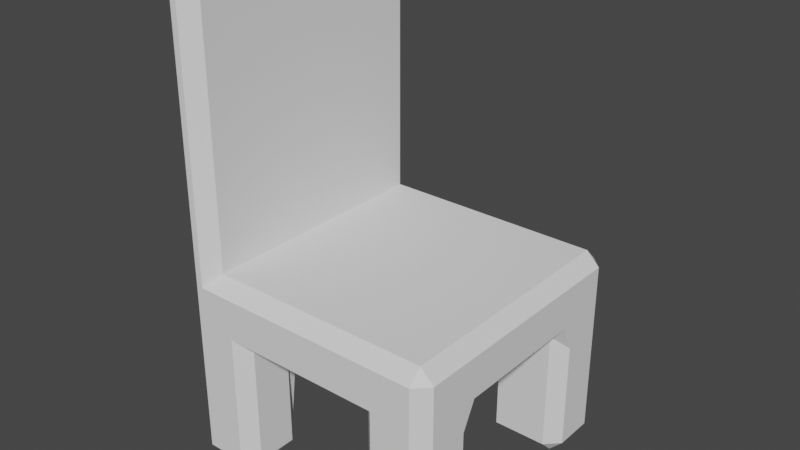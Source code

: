 # Source: Chair01.blend  (saved by Blender 3.5.10; exported with 4.5.12 LTS)
import bpy
from mathutils import Matrix  # noqa: F401  (used for matrix-valued properties, if any)

bpy.ops.wm.read_factory_settings(use_empty=True)
scene = bpy.context.scene
scene.name = 'Scene'

# ---- collections
col_collection = bpy.data.collections.new('Collection'); scene.collection.children.link(col_collection)

# ---- world
world_world = bpy.data.worlds.new('World'); scene.world = world_world
world_world.use_nodes = True; world_world.node_tree.nodes.clear()
_N = world_world.node_tree.nodes; _L = world_world.node_tree.links
n0 = _N.new('ShaderNodeOutputWorld'); n0.name = 'World Output'; n0.location = (300, 300)
n1 = _N.new('ShaderNodeBackground'); n1.name = 'Background'; n1.location = (10, 300)
n1.inputs[0].default_value = (0.05088, 0.05088, 0.05088, 1.0)
_L.new(n1.outputs[0], n0.inputs[0])
n0.is_active_output = True
world_world.color = (0.05088, 0.05088, 0.05088)
world_world.use_sun_shadow = False
world_world.sun_shadow_jitter_overblur = 0.0

# ---- meshes
me_cube_005 = bpy.data.meshes.new('Cube.005')
me_cube_005.from_pydata([(1.001, 0.0, 1.0), (0.001494, 0.0, 1.5), (1.501, 0.0, 1.0), (0.5015, 0.0, 1.0), (1.001, -0.5, 1.0), (1.001, 0.5, 1.0), (2.001, 0.0, 1.25), (1.001, 1.0, 1.25), (0.001494, 0.5, 1.5), (0.001494, -0.5, 1.5), (0.001494, 0.0, 1.25), (0.001494, -0.5, 1.25), (0.001494, 0.5, 1.25), (0.5015, 1.0, 1.25), (1.501, 1.0, 1.25), (2.001, 0.5, 1.25), (2.001, -0.5, 1.25), (1.501, 0.5, 1.0), (1.501, -0.5, 1.0), (0.5015, 0.5, 1.0), (1.25, -1.0, 1.4), (0.001494, 0.75, 1.5), (0.001494, -0.25, 1.5), (1.25, 1.0, 1.401), (0.001494, 0.25, 1.5), (0.001494, -0.75, 1.5), (1.751, 0.75, 1.5), (1.501, 0.75, 1.5), (1.251, 0.75, 1.5), (1.001, 0.75, 1.5), (0.7515, 0.75, 1.5), (0.5015, 0.75, 1.5), (0.2515, 0.75, 1.5), (1.751, 0.5, 1.5), (1.501, 0.5, 1.5), (1.251, 0.5, 1.5), (1.001, 0.5, 1.5), (0.7515, 0.5, 1.5), (0.5015, 0.5, 1.5), (0.2515, 0.5, 1.5), (1.751, 0.25, 1.5), (1.501, 0.25, 1.5), (1.251, 0.25, 1.5), (1.001, 0.25, 1.5), (0.7515, 0.25, 1.5), (0.5015, 0.25, 1.5), (0.2515, 0.25, 1.5), (1.751, 0.0, 1.5), (1.501, 0.0, 1.5), (1.251, 0.0, 1.5), (1.001, 0.0, 1.5), (0.7515, 0.0, 1.5), (0.5015, 0.0, 1.5), (0.2515, 0.0, 1.5), (1.751, -0.25, 1.5), (1.501, -0.25, 1.5), (1.251, -0.25, 1.5), (1.001, -0.25, 1.5), (0.7515, -0.25, 1.5), (0.5015, -0.25, 1.5), (0.2515, -0.25, 1.5), (1.751, -0.5, 1.5), (1.501, -0.5, 1.5), (1.251, -0.5, 1.5), (1.001, -0.5, 1.5), (0.7515, -0.5, 1.5), (0.5015, -0.5, 1.5), (0.2515, -0.5, 1.5), (1.751, -0.75, 1.5), (1.501, -0.75, 1.5), (1.251, -0.75, 1.5), (1.001, -0.75, 1.5), (0.7515, -0.75, 1.5), (0.5015, -0.75, 1.5), (0.2515, -0.75, 1.5), (0.1265, -1.0, 1.5), (0.001494, 0.875, 1.5), (0.001494, -0.125, 1.5), (0.001494, 0.375, 1.5), (0.001494, -0.625, 1.5), (0.001494, 0.625, 1.5), (0.001494, -0.375, 1.5), (0.1265, 1.0, 1.5), (0.001494, 0.125, 1.5), (0.001494, -0.875, 1.5), (0.1265, 0.75, 3.5), (0.1265, -0.75, 3.5), (0.1265, -0.25, 3.5), (0.001494, 0.0, 2.5), (0.001494, 0.75, 2.5), (0.1265, -0.5, 3.5), (0.001494, 0.5, 2.5), (0.2515, -0.875, 1.5), (0.2515, 0.875, 1.5), (0.2515, -0.5, 2.5), (0.2515, 0.625, 1.5), (0.2515, -0.25, 2.5), (0.2515, 0.375, 1.5), (0.2515, 0.0, 2.5), (0.2515, 0.125, 1.5), (0.2515, 0.25, 2.5), (0.2515, -0.125, 1.5), (0.2515, 0.5, 2.5), (0.2515, -0.375, 1.5), (0.2515, 0.75, 2.5), (0.2515, -0.625, 1.5), (0.1265, 0.0, 3.5), (0.1265, 0.25, 3.5), (0.1265, 0.5, 3.5), (0.001494, 0.25, 2.5), (0.2515, -0.75, 2.5), (0.001494, -0.75, 2.5), (0.001494, -0.5, 2.5), (0.001494, -0.25, 2.5), (0.2515, -0.875, 2.5), (0.001494, -0.125, 2.5), (0.001494, -0.375, 2.5), (0.1265, -1.0, 2.5), (0.1265, -0.875, 3.5), (0.001494, -0.625, 2.5), (0.001494, 0.625, 2.5), (0.001494, 0.375, 2.5), (0.2515, 0.875, 2.5), (0.2515, 0.625, 2.5), (0.2515, 0.375, 2.5), (0.2515, 0.125, 2.5), (0.2515, -0.125, 2.5), (0.2515, -0.375, 2.5), (0.2515, -0.625, 2.5), (0.1265, -0.375, 3.5), (0.1265, -0.625, 3.5), (0.1265, 0.375, 3.5), (0.1265, -0.125, 3.5), (0.001494, 0.875, 2.5), (0.1265, 0.625, 3.5), (0.1265, 0.125, 3.5), (0.001494, -0.875, 2.5), (0.1265, 0.875, 3.5), (0.001494, 0.125, 2.5), (0.1265, 1.0, 2.5), (0.1015, -1.0, 1.5), (0.001494, -0.9, 1.5), (0.1015, -1.0, 0.9), (0.1015, -1.0, 1.1), (0.001494, -0.9, 1.0), (0.1015, 1.0, 1.1), (0.1015, 1.0, 0.9), (0.001494, 0.9, 1.0), (2.001, 0.9, 1.1), (2.001, 0.9, 0.9), (1.901, 1.0, 0.9), (1.901, 1.0, 1.1), (1.901, -1.0, 1.1), (1.901, -1.0, 0.9), (2.001, -0.9, 0.9), (2.001, -0.9, 1.1), (0.001494, 0.9, 1.5), (0.1015, 1.0, 1.5), (1.901, 0.9, 1.5), (2.001, 0.9, 1.4), (1.901, 1.0, 1.4), (1.901, -0.9, 1.5), (1.901, -1.0, 1.4), (2.001, -0.9, 1.4), (1.101, -1.0, 1.1), (0.9015, -1.0, 1.1), (1.001, -0.9, 1.0), (2.001, 0.0, 1.1), (1.901, 0.0, 1.0), (1.001, 1.0, 1.1), (1.001, 0.9, 1.0), (0.9015, -1.0, 1.4), (1.1, -1.0, 1.4), (1.001, -0.9, 1.5), (1.901, 0.0, 1.5), (2.001, 0.0, 1.4), (1.001, 0.9, 1.5), (1.001, 1.0, 1.4), (0.1015, -1.0, 1.35), (0.001494, -0.9, 1.25), (0.1015, -1.0, 1.15), (0.001494, 0.9, 1.25), (0.1015, 1.0, 1.25), (1.901, 1.0, 1.25), (2.001, 0.9, 1.25), (1.901, -1.0, 1.15), (2.001, -0.9, 1.25), (1.901, -1.0, 1.35), (0.4015, -1.0, 0.9), (0.4979, -0.9, 1.0), (0.6015, -0.9, 1.0), (0.6015, -1.0, 1.1), (0.4015, -1.0, 1.1), (2.001, -0.6, 0.9), (1.901, -0.5, 1.0), (2.001, -0.5, 1.1), (1.601, 1.0, 0.9), (1.501, 0.9, 1.0), (1.501, 1.0, 1.1), (1.501, -0.9, 1.0), (1.601, -1.0, 0.9), (1.601, -1.0, 1.1), (1.401, -1.0, 1.1), (1.901, 0.5, 1.0), (2.001, 0.6, 0.9), (2.001, 0.5, 1.1), (0.5015, 0.9, 1.0), (0.4015, 1.0, 0.9), (0.5015, 1.0, 1.1), (0.5015, -0.9, 1.5), (0.4015, -1.0, 1.4), (0.6015, -1.0, 1.4), (1.501, -0.9, 1.5), (1.4, -1.0, 1.4), (1.601, -1.0, 1.4), (0.9015, -1.0, 1.15), (1.101, -1.0, 1.15), (1.101, -1.0, 1.35), (0.9015, -1.0, 1.35), (1.901, -0.5, 1.5), (2.001, -0.5, 1.4), (1.901, 0.5, 1.5), (2.001, 0.5, 1.4), (1.501, 1.0, 1.4), (1.501, 0.9, 1.5), (0.5015, 0.9, 1.5), (0.5015, 1.0, 1.4), (1.401, -1.0, 1.35), (1.401, -1.0, 1.15), (1.601, -1.0, 1.15), (1.601, -1.0, 1.35), (0.4015, -1.0, 1.35), (0.4015, -1.0, 1.15), (0.6015, -1.0, 1.15), (0.6015, -1.0, 1.35), (0.4979, -0.6, 1.0), (0.5015, -0.5, 1.0), (0.4015, 0.6, 0.0), (0.5015, 0.5, 0.1), (0.4015, 1.0, 0.1), (0.5015, 0.9, 0.1), (0.4015, 0.9, 0.0), (0.1015, 0.6, 0.0), (0.001494, 0.5, 0.1), (0.001494, 0.9, 0.1), (0.1015, 1.0, 0.1), (0.1015, 0.9, 0.0), (0.1015, -1.0, 0.1), (0.001494, -0.9, 0.1), (0.1015, -0.9, 0.0), (0.4015, -1.0, 0.1), (0.4015, -0.9, 0.0), (0.5015, -0.9, 0.1), (0.001494, -0.5, 0.1), (0.1015, -0.6, 0.0), (0.4015, -0.5, 0.1), (0.5015, -0.6, 0.1), (0.4015, -0.6, 0.0), (2.001, -0.9, 0.1), (1.901, -1.0, 0.1), (1.901, -0.9, 0.0), (2.001, -0.6, 0.1), (1.901, -0.6, 0.0), (1.901, -0.5, 0.1), (1.601, -1.0, 0.1), (1.501, -0.9, 0.1), (1.601, -0.9, 0.0), (1.601, -0.6, 0.0), (1.501, -0.5, 0.1), (1.901, 1.0, 0.1), (2.001, 0.9, 0.1), (1.901, 0.9, 0.0), (1.601, 1.0, 0.1), (1.601, 0.9, 0.0), (1.501, 0.9, 0.1), (2.001, 0.6, 0.1), (1.901, 0.5, 0.1), (1.901, 0.6, 0.0), (1.501, 0.5, 0.1), (1.601, 0.6, 0.0), (0.2515, -0.9, 1.5), (0.1515, -1.0, 1.4), (2.001, -0.75, 1.4), (1.901, -0.75, 1.5), (2.001, 0.25, 1.4), (1.901, 0.25, 1.5), (1.751, 1.0, 1.4), (1.751, 0.9, 1.5), (0.7515, 1.0, 1.4), (0.7515, 0.9, 1.5), (0.7515, -1.0, 1.4), (0.7515, -0.9, 1.5), (1.751, -1.0, 1.4), (1.751, -0.9, 1.5), (2.001, -0.25, 1.4), (1.901, -0.25, 1.5), (2.001, 0.75, 1.4), (1.901, 0.75, 1.5), (0.1515, 1.0, 1.4), (0.2515, 0.9, 1.5), (0.1515, -0.75, 3.5), (0.2515, -0.75, 3.4), (0.1515, -0.5, 3.5), (0.2515, -0.5, 3.4), (0.1515, -0.9, 3.5), (0.1515, -1.0, 3.4), (0.2515, -0.9, 3.4), (0.1015, -0.5, 3.5), (0.001494, -0.5, 3.4), (0.1015, 0.5, 3.5), (0.001494, 0.5, 3.4), (0.1015, 0.0, 3.5), (0.001494, 0.0, 3.4), (0.1015, 0.9, 3.5), (0.1015, 1.0, 3.4), (0.001494, 0.9, 3.4), (0.1515, -0.25, 3.5), (0.2515, -0.25, 3.4), (0.1515, 0.0, 3.5), (0.2515, 0.0, 3.4), (0.1015, -1.0, 3.4), (0.1015, -0.9, 3.5), (0.001494, -0.9, 3.4), (0.1515, 0.25, 3.5), (0.2515, 0.25, 3.4), (1.251, 0.9, 1.5), (1.25, 1.0, 1.401), (1.251, -0.9, 1.5), (1.25, -1.0, 1.4), (0.1515, 0.5, 3.5), (0.2515, 0.5, 3.4), (0.1515, 0.75, 3.5), (0.2515, 0.75, 3.4), (0.1015, -0.75, 3.5), (0.001494, -0.75, 3.4), (0.1015, 0.25, 3.5), (0.001494, 0.25, 3.4), (0.1515, 0.9, 3.5), (0.2515, 0.9, 3.4), (0.1515, 1.0, 3.4), (0.1015, -0.25, 3.5), (0.001494, -0.25, 3.4), (0.1015, 0.75, 3.5), (0.001494, 0.75, 3.4), (0.2515, -0.625, 3.4), (0.1515, -0.625, 3.5), (0.001494, -0.875, 3.4), (0.1015, -0.875, 3.5), (0.001494, 0.125, 3.4), (0.1015, 0.125, 3.5), (0.001494, -0.375, 3.4), (0.1015, -0.375, 3.5), (0.2515, -0.375, 3.4), (0.1515, -0.375, 3.5), (0.2515, 0.875, 3.4), (0.1515, 0.875, 3.5), (0.001494, -0.625, 3.4), (0.1015, -0.625, 3.5), (0.001494, 0.625, 3.4), (0.1015, 0.625, 3.5), (0.1265, 1.0, 3.4), (0.1265, 0.9, 3.5), (0.001494, 0.375, 3.4), (0.1015, 0.375, 3.5), (0.001494, -0.125, 3.4), (0.1015, -0.125, 3.5), (0.1265, -1.0, 3.4), (0.1265, -0.9, 3.5), (0.001494, 0.875, 3.4), (0.1015, 0.875, 3.5), (0.2515, -0.875, 3.4), (0.1515, -0.875, 3.5), (0.2515, 0.9, 2.5), (0.1515, 1.0, 2.5), (0.2515, -0.125, 3.4), (0.1515, -0.125, 3.5), (0.2515, 0.125, 3.4), (0.1515, 0.125, 3.5), (0.2515, 0.375, 3.4), (0.1515, 0.375, 3.5), (0.1015, -1.0, 2.5), (0.001494, -0.9, 2.5), (0.1515, -1.0, 2.5), (0.2515, -0.9, 2.5), (0.1015, 1.0, 2.5), (0.001494, 0.9, 2.5), (0.2515, 0.625, 3.4), (0.1515, 0.625, 3.5), (0.001494, 0.0, 1.1), (0.1015, 0.0, 1.0), (0.1015, 0.5, 1.0), (0.001494, 0.5, 1.1), (0.001494, 0.5, 0.9), (0.001494, -0.5, 1.1), (0.1015, -0.5, 1.0), (0.001494, -0.5, 0.9)], [], [(137, 361, 313, 369), (328, 172, 20), (205, 15, 6, 167), (199, 18, 268, 265), (140, 75, 117, 380), (218, 171, 290, 211, 234), (187, 162, 292, 214, 230), (6, 175, 294, 220, 16), (184, 159, 296, 222, 15), (7, 177, 23, 223, 14), (182, 157, 82, 298, 226, 13), (11, 9, 81, 22, 77, 1, 10), (388, 10, 12, 391), (395, 394, 236, 255, 253), (231, 210, 281, 75, 140, 178), (146, 207, 239, 245), (389, 390, 19, 3), (10, 1, 83, 24, 78, 8, 12), (169, 7, 14, 198), (82, 157, 384, 139), (149, 204, 275, 270), (5, 170, 197, 17), (177, 326, 23), (208, 13, 7, 169), (198, 14, 183, 151), (161, 283, 68, 293), (153, 200, 264, 259), (18, 2, 168, 194), (54, 295, 174, 47), (2, 17, 203, 168), (195, 16, 186, 155), (166, 4, 18, 199), (190, 236, 4, 166), (173, 71, 72, 291), (167, 6, 16, 195), (0, 5, 17, 2), (19, 206, 170, 5), (193, 154, 258, 261), (165, 215, 233, 191), (4, 0, 2, 18), (202, 228, 216, 164), (393, 11, 10, 388), (3, 19, 5, 0), (237, 242, 246, 241), (148, 184, 15, 205), (291, 72, 73, 209), (19, 390, 392, 243, 238), (249, 254, 257, 251), (266, 267, 262, 260), (18, 194, 263, 268), (145, 182, 13, 208), (192, 232, 180, 143), (279, 273, 271, 277), (203, 17, 278, 276), (17, 197, 274, 278), (156, 76, 133, 385), (280, 92, 114, 383), (152, 185, 229, 201), (196, 150, 269, 272), (206, 19, 238, 240), (385, 133, 368, 315), (316, 375, 132, 87), (380, 117, 366, 320), (107, 131, 363, 335), (89, 120, 358, 343), (106, 135, 349, 311), (108, 134, 359, 309), (90, 129, 351, 307), (115, 113, 341, 364), (14, 223, 286, 160, 183), (30, 289, 225, 31), (236, 3, 0, 4), (27, 224, 325, 28), (13, 226, 288, 177, 7), (227, 213, 20, 172, 217), (235, 189, 252, 256), (31, 225, 299, 93, 32), (26, 287, 224, 27), (28, 325, 176, 29), (212, 69, 70, 327), (38, 31, 32, 95, 39), (37, 30, 31, 38), (36, 29, 30, 37), (35, 28, 29, 36), (34, 27, 28, 35), (33, 26, 27, 34), (40, 285, 221, 33), (345, 302, 90, 130), (45, 38, 39, 97, 46), (44, 37, 38, 45), (43, 36, 37, 44), (42, 35, 36, 43), (41, 34, 35, 42), (40, 33, 34, 41), (96, 126, 374, 317), (326, 223, 23), (52, 45, 46, 99, 53), (51, 44, 45, 52), (50, 43, 44, 51), (49, 42, 43, 50), (48, 41, 42, 49), (47, 40, 41, 48), (375, 318, 106, 132), (15, 222, 284, 175, 6), (59, 52, 53, 101, 60), (58, 51, 52, 59), (57, 50, 51, 58), (56, 49, 50, 57), (55, 48, 49, 56), (54, 47, 48, 55), (377, 323, 107, 135), (29, 176, 289, 30), (66, 59, 60, 103, 67), (65, 58, 59, 66), (64, 57, 58, 65), (63, 56, 57, 64), (62, 55, 56, 63), (61, 54, 55, 62), (283, 219, 61, 68), (379, 329, 108, 131), (73, 66, 67, 105, 74), (72, 65, 66, 73), (71, 64, 65, 72), (70, 63, 64, 71), (69, 62, 63, 70), (68, 61, 62, 69), (86, 130, 357, 333), (33, 221, 297, 26), (293, 68, 69, 212), (209, 73, 74, 92, 280), (327, 70, 71, 173), (47, 174, 285, 40), (61, 219, 295, 54), (213, 328, 20), (355, 337, 361, 137), (16, 220, 282, 163, 186), (135, 107, 335, 349), (88, 115, 364, 312), (109, 138, 348, 336), (111, 136, 346, 334), (26, 33, 40, 47, 54, 61, 68), (112, 119, 356, 308), (91, 121, 362, 310), (113, 116, 350, 341), (110, 128, 344, 301), (117, 382, 305, 366), (75, 281, 382, 117), (92, 74, 110, 114), (132, 106, 311, 365), (1, 77, 115, 88), (77, 22, 113, 115), (85, 137, 369, 342), (22, 81, 116, 113), (81, 9, 112, 116), (323, 379, 131, 107), (84, 141, 381, 136), (298, 82, 139, 373), (136, 381, 322, 346), (383, 114, 370, 306), (114, 110, 301, 370), (130, 90, 307, 357), (9, 79, 119, 112), (79, 25, 111, 119), (133, 89, 343, 368), (21, 80, 120, 89), (80, 8, 91, 120), (131, 108, 309, 363), (8, 78, 121, 91), (78, 24, 109, 121), (123, 104, 332, 386), (32, 93, 122, 104), (300, 345, 130, 86), (124, 102, 330, 378), (39, 95, 123, 102), (95, 32, 104, 123), (125, 100, 324, 376), (46, 97, 124, 100), (97, 39, 102, 124), (126, 98, 319, 374), (53, 99, 125, 98), (99, 46, 100, 125), (318, 377, 135, 106), (60, 101, 126, 96), (101, 53, 98, 126), (304, 371, 118, 367), (67, 103, 127, 94), (103, 60, 96, 127), (302, 353, 129, 90), (74, 105, 128, 110), (105, 67, 94, 128), (116, 112, 308, 350), (128, 94, 303, 344), (127, 96, 317, 352), (118, 86, 333, 347), (371, 300, 86, 118), (94, 127, 352, 303), (373, 139, 360, 339), (100, 124, 378, 324), (331, 355, 137, 85), (129, 87, 340, 351), (353, 316, 87, 129), (367, 118, 347, 321), (139, 384, 314, 360), (12, 8, 80, 21, 76, 156, 181), (76, 21, 89, 133), (120, 91, 310, 358), (102, 123, 386, 330), (104, 122, 354, 332), (138, 88, 312, 348), (98, 125, 376, 319), (329, 387, 134, 108), (119, 111, 334, 356), (25, 84, 136, 111), (188, 142, 247, 250), (134, 85, 342, 359), (387, 331, 85, 134), (87, 132, 365, 340), (121, 109, 336, 362), (24, 83, 138, 109), (83, 1, 88, 138), (122, 372, 338, 354), (93, 299, 372, 122), (26, 297, 158, 287), (142, 143, 144), (145, 146, 147), (148, 149, 150, 151), (152, 153, 154, 155), (158, 159, 160), (161, 162, 163), (164, 165, 166), (171, 172, 173), (178, 179, 180), (185, 186, 187), (188, 189, 190, 191, 192), (193, 194, 195), (196, 197, 198), (199, 200, 201, 202), (203, 204, 205), (206, 207, 208), (209, 210, 211), (212, 213, 214), (215, 216, 217, 218), (227, 228, 229, 230), (231, 232, 233, 234), (239, 240, 241), (244, 245, 246), (247, 248, 249), (250, 251, 252), (255, 256, 257), (258, 259, 260), (261, 262, 263), (264, 265, 266), (269, 270, 271), (272, 273, 274), (275, 276, 277), (304, 305, 306), (313, 314, 315), (320, 321, 322), (337, 338, 339), (178, 140, 141, 179), (182, 145, 147, 181), (184, 148, 151, 183), (185, 152, 155, 186), (192, 143, 142, 188), (195, 155, 154, 193), (198, 151, 150, 196), (202, 164, 166, 199), (205, 167, 168, 203), (208, 169, 170, 206), (215, 165, 164, 216), (283, 161, 163, 282), (285, 174, 175, 284), (287, 158, 160, 286), (289, 176, 177, 288), (143, 180, 179, 144), (157, 182, 181, 156), (159, 184, 183, 160), (162, 187, 186, 163), (165, 191, 190, 166), (167, 195, 194, 168), (169, 198, 197, 170), (152, 201, 200, 153), (148, 205, 204, 149), (145, 208, 207, 146), (291, 209, 211, 290), (293, 212, 214, 292), (171, 218, 217, 172), (295, 219, 220, 294), (297, 221, 222, 296), (299, 225, 226, 298), (227, 217, 216, 228), (187, 230, 229, 185), (228, 202, 201, 229), (213, 227, 230, 214), (231, 178, 180, 232), (218, 234, 233, 215), (232, 192, 191, 233), (210, 231, 234, 211), (236, 190, 189, 235), (206, 240, 239, 207), (146, 245, 244, 147), (240, 238, 237, 241), (242, 237, 238, 243), (245, 239, 241, 246), (243, 244, 246, 242), (250, 247, 249, 251), (248, 253, 254, 249), (253, 255, 257, 254), (256, 252, 251, 257), (235, 256, 255, 236), (188, 250, 252, 189), (247, 142, 144, 248), (261, 258, 260, 262), (259, 264, 266, 260), (268, 263, 262, 267), (267, 266, 265, 268), (199, 265, 264, 200), (258, 154, 153, 259), (193, 261, 263, 194), (272, 269, 271, 273), (270, 275, 277, 271), (279, 277, 276, 278), (273, 279, 278, 274), (196, 272, 274, 197), (149, 270, 269, 150), (203, 276, 275, 204), (209, 280, 281, 210), (219, 283, 282, 220), (221, 285, 284, 222), (224, 287, 286, 223), (225, 289, 288, 226), (173, 291, 290, 171), (161, 293, 292, 162), (174, 295, 294, 175), (158, 297, 296, 159), (345, 300, 301, 344), (347, 333, 334, 346), (349, 335, 336, 348), (351, 340, 341, 350), (353, 302, 303, 352), (355, 331, 332, 354), (357, 307, 308, 356), (359, 342, 343, 358), (361, 337, 339, 360), (363, 309, 310, 362), (365, 311, 312, 364), (367, 321, 320, 366), (369, 313, 315, 368), (371, 304, 306, 370), (326, 177, 176, 325), (328, 213, 212, 327), (223, 326, 325, 224), (172, 328, 327, 173), (373, 339, 338, 372), (375, 316, 317, 374), (377, 318, 319, 376), (379, 323, 324, 378), (381, 141, 140, 380), (383, 306, 305, 382), (385, 315, 314, 384), (387, 329, 330, 386), (302, 345, 344, 303), (321, 347, 346, 322), (311, 349, 348, 312), (307, 351, 350, 308), (316, 353, 352, 317), (337, 355, 354, 338), (333, 357, 356, 334), (309, 359, 358, 310), (313, 361, 360, 314), (335, 363, 362, 336), (340, 365, 364, 341), (304, 367, 366, 305), (342, 369, 368, 343), (300, 371, 370, 301), (298, 373, 372, 299), (318, 375, 374, 319), (323, 377, 376, 324), (329, 379, 378, 330), (322, 381, 380, 320), (280, 383, 382, 281), (156, 385, 384, 157), (331, 387, 386, 332), (179, 141, 84, 25, 79, 9, 11), (391, 12, 181, 147, 244, 243, 392, 390), (144, 179, 11, 393, 394, 395, 253, 248), (393, 388, 389, 394), (388, 391, 390, 389), (394, 389, 3, 236)])
_uv = me_cube_005.uv_layers.new(name='UVMap')
_uv.uv.foreach_set('vector', [0.5625, 0.2793, 0.5625, 0.2766, 0.5625, 0.2691, 0.5625, 0.2703, 0.5625, 0.8438, 0.5625, 0.8625, 0.5625, 0.8438, 0.5125, 0.5625, 0.5312, 0.5625, 0.5312, 0.625, 0.5125, 0.625, 0.5, 0.5563, 0.5, 0.5312, 0.5, 0.5312, 0.5, 0.5562, 0.5625, 0.9875, 0.5625, 0.9844, 0.5625, 0.9844, 0.5625, 0.9875, 0.5437, 0.8875, 0.55, 0.8875, 0.55, 0.9063, 0.55, 0.925, 0.5438, 0.925, 0.5437, 0.7625, 0.55, 0.7625, 0.55, 0.7813, 0.55, 0.8, 0.5438, 0.8, 0.5312, 0.625, 0.55, 0.625, 0.55, 0.6563, 0.55, 0.6875, 0.5312, 0.6875, 0.5312, 0.5125, 0.55, 0.5125, 0.55, 0.5313, 0.55, 0.5625, 0.5312, 0.5625, 0.5312, 0.375, 0.55, 0.375, 0.5625, 0.4062, 0.55, 0.4375, 0.5312, 0.4375, 0.5312, 0.2625, 0.5625, 0.2625, 0.5625, 0.2656, 0.55, 0.2688, 0.55, 0.3125, 0.5312, 0.3125, 0.5312, 0.0625, 0.5625, 0.0625, 0.5625, 0.07812, 0.5625, 0.09375, 0.5625, 0.1094, 0.5625, 0.125, 0.5312, 0.125, 0.5125, 0.125, 0.5312, 0.125, 0.5312, 0.1875, 0.5125, 0.1875, 0.5, 0.0625, 0.5, 0.09375, 0.5, 0.2188, 0.5, 0.1875, 0.5, 0.0625, 0.5437, 0.95, 0.55, 0.95, 0.55, 0.9813, 0.5625, 0.9844, 0.5625, 0.9875, 0.5437, 0.9875, 0.5, 0.2625, 0.5, 0.3, 0.5, 0.3, 0.5, 0.2625, 0.5, 0.15, 0.5, 0.2063, 0.5, 0.2812, 0.5, 0.25, 0.5312, 0.125, 0.5625, 0.125, 0.5625, 0.1406, 0.5625, 0.1562, 0.5625, 0.1719, 0.5625, 0.1875, 0.5312, 0.1875, 0.5125, 0.375, 0.5312, 0.375, 0.5312, 0.4375, 0.5125, 0.4375, 0.5625, 0.2656, 0.5625, 0.2625, 0.5625, 0.2625, 0.5625, 0.2656, 0.5, 0.5125, 0.5, 0.55, 0.5, 0.55, 0.5, 0.5125, 0.5, 0.375, 0.5, 0.375, 0.5, 0.4437, 0.5, 0.4688, 0.5625, 0.375, 0.5625, 0.4062, 0.5625, 0.4062, 0.5125, 0.3125, 0.5312, 0.3125, 0.5312, 0.375, 0.5125, 0.375, 0.5125, 0.4375, 0.5312, 0.4375, 0.5312, 0.4875, 0.5125, 0.4875, 0.5625, 0.7487, 0.5625, 0.7281, 0.5625, 0.7422, 0.5625, 0.7656, 0.5, 0.7625, 0.5, 0.8, 0.5, 0.8, 0.5, 0.7625, 0.5, 0.5312, 0.5, 0.5, 0.5, 0.6, 0.5, 0.6562, 0.5625, 0.6641, 0.5625, 0.6594, 0.5625, 0.625, 0.5625, 0.625, 0.5, 0.5, 0.5, 0.4688, 0.5, 0.5437, 0.5, 0.6, 0.5125, 0.6875, 0.5312, 0.6875, 0.5312, 0.7375, 0.5125, 0.7375, 0.5, 0.375, 0.5, 0.375, 0.5, 0.5312, 0.5, 0.5563, 0.5, 0.2296, 0.5, 0.2188, 0.5, 0.375, 0.5, 0.375, 0.5625, 0.85, 0.5625, 0.8125, 0.5625, 0.8359, 0.5625, 0.8781, 0.5125, 0.625, 0.5312, 0.625, 0.5312, 0.6875, 0.5125, 0.6875, 0.5, 0.375, 0.5, 0.375, 0.5, 0.4688, 0.5, 0.5, 0.5, 0.2812, 0.5, 0.3063, 0.5, 0.375, 0.5, 0.375, 0.5, 0.7, 0.5, 0.7375, 0.5, 0.7375, 0.5, 0.7, 0.5125, 0.8875, 0.5188, 0.8875, 0.5188, 0.925, 0.5125, 0.925, 0.5, 0.375, 0.5, 0.375, 0.5, 0.5, 0.5, 0.5312, 0.5125, 0.825, 0.5188, 0.825, 0.5188, 0.8625, 0.5125, 0.8625, 0.5125, 0.0625, 0.5312, 0.0625, 0.5312, 0.125, 0.5125, 0.125, 0.5, 0.25, 0.5, 0.2812, 0.5, 0.375, 0.5, 0.375, 0.5, 0.2704, 0.5, 0.2171, 0.5, 0.2516, 0.5, 0.2921, 0.5125, 0.5125, 0.5312, 0.5125, 0.5312, 0.5625, 0.5125, 0.5625, 0.5625, 0.8781, 0.5625, 0.8359, 0.5625, 0.8594, 0.5625, 0.9062, 0.5, 0.2812, 0.5, 0.2063, 0.5, 0.1875, 0.5, 0.1875, 0.5, 0.2812, 0.5, 0.04837, 0.5, 0.08288, 0.5, 0.1796, 0.5, 0.1579, 0.5, 0.5921, 0.5, 0.5704, 0.5, 0.6671, 0.5, 0.7016, 0.5, 0.5312, 0.5, 0.6562, 0.5, 0.6562, 0.5, 0.5312, 0.5125, 0.2625, 0.5312, 0.2625, 0.5312, 0.3125, 0.5125, 0.3125, 0.5125, 0.95, 0.5188, 0.95, 0.5188, 0.9875, 0.5125, 0.9875, 0.5, 0.4796, 0.5, 0.4579, 0.5, 0.4984, 0.5, 0.5329, 0.5, 0.5437, 0.5, 0.4688, 0.5, 0.4688, 0.5, 0.5437, 0.5, 0.4688, 0.5, 0.4437, 0.5, 0.4438, 0.5, 0.4688, 0.5625, 0.2375, 0.5625, 0.2344, 0.5625, 0.2344, 0.5625, 0.2375, 0.5625, 0.9344, 0.5625, 0.9258, 0.5625, 0.9258, 0.5625, 0.9344, 0.5125, 0.7625, 0.5188, 0.7625, 0.5188, 0.8, 0.5125, 0.8, 0.5, 0.45, 0.5, 0.4875, 0.5, 0.4875, 0.5, 0.45, 0.5, 0.3063, 0.5, 0.2812, 0.5, 0.2812, 0.5, 0.3062, 0.5625, 0.2375, 0.5625, 0.2344, 0.5625, 0.2344, 0.5625, 0.2375, 0.5625, 0.5641, 0.5625, 0.4945, 0.5625, 0.4512, 0.5625, 0.5273, 0.5625, 0.9875, 0.5625, 0.9844, 0.5625, 0.9844, 0.5625, 0.9875, 0.5625, 0.3477, 0.5625, 0.334, 0.5625, 0.3016, 0.5625, 0.3094, 0.5625, 0.2188, 0.5625, 0.2031, 0.5625, 0.2031, 0.5625, 0.2188, 0.5625, 0.375, 0.5625, 0.3613, 0.5625, 0.3172, 0.5625, 0.325, 0.5625, 0.3203, 0.5625, 0.3066, 0.5625, 0.2859, 0.5625, 0.2937, 0.5625, 0.6797, 0.5625, 0.6035, 0.5625, 0.5734, 0.5625, 0.6562, 0.5625, 0.1094, 0.5625, 0.09375, 0.5625, 0.09375, 0.5625, 0.1094, 0.5312, 0.4375, 0.55, 0.4375, 0.55, 0.4688, 0.55, 0.4875, 0.5312, 0.4875, 0.5625, 0.4141, 0.5625, 0.3719, 0.5625, 0.3438, 0.5625, 0.3906, 0.5, 0.2188, 0.5, 0.25, 0.5, 0.375, 0.5, 0.375, 0.5625, 0.4844, 0.5625, 0.4563, 0.5625, 0.4281, 0.5625, 0.4609, 0.5312, 0.3125, 0.55, 0.3125, 0.55, 0.3438, 0.55, 0.375, 0.5312, 0.375, 0.5437, 0.825, 0.5625, 0.825, 0.5625, 0.8438, 0.5625, 0.8625, 0.5438, 0.8625, 0.5, 0.2125, 0.5, 0.1937, 0.5, 0.1937, 0.5, 0.2125, 0.5625, 0.3906, 0.5625, 0.3438, 0.5625, 0.3156, 0.5625, 0.3242, 0.5625, 0.3672, 0.5625, 0.5078, 0.5625, 0.4844, 0.5625, 0.4563, 0.5625, 0.4844, 0.5625, 0.4609, 0.5625, 0.4281, 0.5625, 0.4, 0.5625, 0.4375, 0.5625, 0.7937, 0.5625, 0.7656, 0.5625, 0.7891, 0.5625, 0.8219, 0.5625, 0.4688, 0.5625, 0.3906, 0.5625, 0.3672, 0.5625, 0.4102, 0.5625, 0.4531, 0.5625, 0.4844, 0.5625, 0.4141, 0.5625, 0.3906, 0.5625, 0.4688, 0.5625, 0.5, 0.5625, 0.4375, 0.5625, 0.4141, 0.5625, 0.4844, 0.5625, 0.5156, 0.5625, 0.4609, 0.5625, 0.4375, 0.5625, 0.5, 0.5625, 0.5312, 0.5625, 0.4844, 0.5625, 0.4609, 0.5625, 0.5156, 0.5625, 0.5469, 0.5625, 0.5078, 0.5625, 0.4844, 0.5625, 0.5312, 0.5625, 0.5859, 0.5625, 0.5906, 0.5625, 0.5562, 0.5625, 0.5469, 0.5625, 0.7727, 0.5625, 0.7031, 0.5625, 0.6797, 0.5625, 0.7559, 0.5625, 0.5469, 0.5625, 0.4688, 0.5625, 0.4531, 0.5625, 0.4961, 0.5625, 0.5391, 0.5625, 0.5547, 0.5625, 0.4844, 0.5625, 0.4688, 0.5625, 0.5469, 0.5625, 0.5625, 0.5625, 0.5, 0.5625, 0.4844, 0.5625, 0.5547, 0.5625, 0.5703, 0.5625, 0.5156, 0.5625, 0.5, 0.5625, 0.5625, 0.5625, 0.5781, 0.5625, 0.5312, 0.5625, 0.5156, 0.5625, 0.5703, 0.5625, 0.5859, 0.5625, 0.5469, 0.5625, 0.5312, 0.5625, 0.5781, 0.5625, 0.7109, 0.5625, 0.668, 0.5625, 0.668, 0.5625, 0.7109, 0.5625, 0.4062, 0.5625, 0.4375, 0.5625, 0.4062, 0.5625, 0.625, 0.5625, 0.5469, 0.5625, 0.5391, 0.5625, 0.582, 0.5625, 0.625, 0.5625, 0.625, 0.5625, 0.5547, 0.5625, 0.5469, 0.5625, 0.625, 0.5625, 0.625, 0.5625, 0.5625, 0.5625, 0.5547, 0.5625, 0.625, 0.5625, 0.625, 0.5625, 0.5703, 0.5625, 0.5625, 0.5625, 0.625, 0.5625, 0.625, 0.5625, 0.5781, 0.5625, 0.5703, 0.5625, 0.625, 0.5625, 0.625, 0.5625, 0.5859, 0.5625, 0.5781, 0.5625, 0.625, 0.5625, 0.4945, 0.5625, 0.425, 0.5625, 0.375, 0.5625, 0.4512, 0.5312, 0.5625, 0.55, 0.5625, 0.55, 0.5938, 0.55, 0.625, 0.5312, 0.625, 0.5625, 0.7031, 0.5625, 0.625, 0.5625, 0.625, 0.5625, 0.668, 0.5625, 0.7109, 0.5625, 0.6953, 0.5625, 0.625, 0.5625, 0.625, 0.5625, 0.7031, 0.5625, 0.6875, 0.5625, 0.625, 0.5625, 0.625, 0.5625, 0.6953, 0.5625, 0.6797, 0.5625, 0.625, 0.5625, 0.625, 0.5625, 0.6875, 0.5625, 0.6719, 0.5625, 0.625, 0.5625, 0.625, 0.5625, 0.6797, 0.5625, 0.6641, 0.5625, 0.625, 0.5625, 0.625, 0.5625, 0.6719, 0.5625, 0.4055, 0.5625, 0.3859, 0.5625, 0.3477, 0.5625, 0.3613, 0.5625, 0.4375, 0.5625, 0.4, 0.5625, 0.3719, 0.5625, 0.4141, 0.5625, 0.7812, 0.5625, 0.7031, 0.5625, 0.7109, 0.5625, 0.7539, 0.5625, 0.7969, 0.5625, 0.7656, 0.5625, 0.6953, 0.5625, 0.7031, 0.5625, 0.7812, 0.5625, 0.75, 0.5625, 0.6875, 0.5625, 0.6953, 0.5625, 0.7656, 0.5625, 0.7344, 0.5625, 0.6797, 0.5625, 0.6875, 0.5625, 0.75, 0.5625, 0.7188, 0.5625, 0.6719, 0.5625, 0.6797, 0.5625, 0.7344, 0.5625, 0.7031, 0.5625, 0.6641, 0.5625, 0.6719, 0.5625, 0.7188, 0.5625, 0.7281, 0.5625, 0.6938, 0.5625, 0.7031, 0.5625, 0.7422, 0.5625, 0.3664, 0.5625, 0.3469, 0.5625, 0.3203, 0.5625, 0.334, 0.5625, 0.8594, 0.5625, 0.7812, 0.5625, 0.7969, 0.5625, 0.8398, 0.5625, 0.8828, 0.5625, 0.8359, 0.5625, 0.7656, 0.5625, 0.7812, 0.5625, 0.8594, 0.5625, 0.8125, 0.5625, 0.75, 0.5625, 0.7656, 0.5625, 0.8359, 0.5625, 0.7891, 0.5625, 0.7344, 0.5625, 0.75, 0.5625, 0.8125, 0.5625, 0.7656, 0.5625, 0.7188, 0.5625, 0.7344, 0.5625, 0.7891, 0.5625, 0.7422, 0.5625, 0.7031, 0.5625, 0.7188, 0.5625, 0.7656, 0.5625, 0.832, 0.5625, 0.7559, 0.5625, 0.7391, 0.5625, 0.8219, 0.5625, 0.5469, 0.5625, 0.5562, 0.5625, 0.5219, 0.5625, 0.5078, 0.5625, 0.7656, 0.5625, 0.7422, 0.5625, 0.7656, 0.5625, 0.7937, 0.5625, 0.9062, 0.5625, 0.8594, 0.5625, 0.8828, 0.5625, 0.9258, 0.5625, 0.9344, 0.5625, 0.8219, 0.5625, 0.7891, 0.5625, 0.8125, 0.5625, 0.85, 0.5625, 0.625, 0.5625, 0.625, 0.5625, 0.5906, 0.5625, 0.5859, 0.5625, 0.7031, 0.5625, 0.6938, 0.5625, 0.6594, 0.5625, 0.6641, 0.5625, 0.825, 0.5625, 0.8438, 0.5625, 0.8438, 0.5625, 0.2883, 0.5625, 0.284, 0.5625, 0.2766, 0.5625, 0.2793, 0.5312, 0.6875, 0.55, 0.6875, 0.55, 0.7188, 0.55, 0.7375, 0.5312, 0.7375, 0.5625, 0.3613, 0.5625, 0.3477, 0.5625, 0.3094, 0.5625, 0.3172, 0.5625, 0.125, 0.5625, 0.1094, 0.5625, 0.1094, 0.5625, 0.125, 0.5625, 0.1562, 0.5625, 0.1406, 0.5625, 0.1406, 0.5625, 0.1562, 0.5625, 0.03125, 0.5625, 0.01562, 0.5625, 0.01562, 0.5625, 0.03125, 0.5625, 0.5078, 0.5625, 0.5469, 0.5625, 0.5859, 0.5625, 0.625, 0.5625, 0.6641, 0.5625, 0.7031, 0.5625, 0.7422, 0.5625, 0.0625, 0.5625, 0.04688, 0.5625, 0.04688, 0.5625, 0.0625, 0.5625, 0.1875, 0.5625, 0.1719, 0.5625, 0.1719, 0.5625, 0.1875, 0.5625, 0.09375, 0.5625, 0.07812, 0.5625, 0.07812, 0.5625, 0.09375, 0.5625, 0.8828, 0.5625, 0.8398, 0.5625, 0.8398, 0.5625, 0.8828, 0.5625, 0.9844, 0.5625, 0.9813, 0.5625, 0.9813, 0.5625, 0.9844, 0.5625, 0.9844, 0.5625, 0.9812, 0.5625, 0.9813, 0.5625, 0.9844, 0.5625, 0.9258, 0.5625, 0.8828, 0.5625, 0.8828, 0.5625, 0.9258, 0.5625, 0.4512, 0.5625, 0.375, 0.5625, 0.325, 0.5625, 0.4078, 0.5625, 0.125, 0.5625, 0.1094, 0.5625, 0.1094, 0.5625, 0.125, 0.5625, 0.1094, 0.5625, 0.09375, 0.5625, 0.09375, 0.5625, 0.1094, 0.5625, 0.293, 0.5625, 0.2793, 0.5625, 0.2703, 0.5625, 0.2781, 0.5625, 0.09375, 0.5625, 0.07812, 0.5625, 0.07812, 0.5625, 0.09375, 0.5625, 0.07812, 0.5625, 0.0625, 0.5625, 0.0625, 0.5625, 0.07812, 0.5625, 0.3859, 0.5625, 0.3664, 0.5625, 0.334, 0.5625, 0.3477, 0.5625, 0.01562, 0.5625, 0.0125, 0.5625, 0.0125, 0.5625, 0.01562, 0.5625, 0.2687, 0.5625, 0.2656, 0.5625, 0.2656, 0.5625, 0.2688, 0.5625, 0.01562, 0.5625, 0.0125, 0.5625, 0.0125, 0.5625, 0.01562, 0.5625, 0.9344, 0.5625, 0.9258, 0.5625, 0.9258, 0.5625, 0.9344, 0.5625, 0.9258, 0.5625, 0.8828, 0.5625, 0.8828, 0.5625, 0.9258, 0.5625, 0.7559, 0.5625, 0.6797, 0.5625, 0.6562, 0.5625, 0.7391, 0.5625, 0.0625, 0.5625, 0.04688, 0.5625, 0.04688, 0.5625, 0.0625, 0.5625, 0.04688, 0.5625, 0.03125, 0.5625, 0.03125, 0.5625, 0.04688, 0.5625, 0.2344, 0.5625, 0.2188, 0.5625, 0.2188, 0.5625, 0.2344, 0.5625, 0.2188, 0.5625, 0.2031, 0.5625, 0.2031, 0.5625, 0.2188, 0.5625, 0.2031, 0.5625, 0.1875, 0.5625, 0.1875, 0.5625, 0.2031, 0.5625, 0.334, 0.5625, 0.3203, 0.5625, 0.2937, 0.5625, 0.3016, 0.5625, 0.1875, 0.5625, 0.1719, 0.5625, 0.1719, 0.5625, 0.1875, 0.5625, 0.1719, 0.5625, 0.1562, 0.5625, 0.1562, 0.5625, 0.1719, 0.5625, 0.4102, 0.5625, 0.3672, 0.5625, 0.3672, 0.5625, 0.4102, 0.5625, 0.3672, 0.5625, 0.3242, 0.5625, 0.3242, 0.5625, 0.3672, 0.5625, 0.8422, 0.5625, 0.7727, 0.5625, 0.7559, 0.5625, 0.832, 0.5625, 0.4961, 0.5625, 0.4531, 0.5625, 0.4531, 0.5625, 0.4961, 0.5625, 0.4531, 0.5625, 0.4102, 0.5625, 0.4102, 0.5625, 0.4531, 0.5625, 0.4102, 0.5625, 0.3672, 0.5625, 0.3672, 0.5625, 0.4102, 0.5625, 0.582, 0.5625, 0.5391, 0.5625, 0.5391, 0.5625, 0.582, 0.5625, 0.5391, 0.5625, 0.4961, 0.5625, 0.4961, 0.5625, 0.5391, 0.5625, 0.4961, 0.5625, 0.4531, 0.5625, 0.4531, 0.5625, 0.4961, 0.5625, 0.668, 0.5625, 0.625, 0.5625, 0.625, 0.5625, 0.668, 0.5625, 0.625, 0.5625, 0.582, 0.5625, 0.582, 0.5625, 0.625, 0.5625, 0.582, 0.5625, 0.5391, 0.5625, 0.5391, 0.5625, 0.582, 0.5625, 0.425, 0.5625, 0.4055, 0.5625, 0.3613, 0.5625, 0.375, 0.5625, 0.7109, 0.5625, 0.668, 0.5625, 0.668, 0.5625, 0.7109, 0.5625, 0.668, 0.5625, 0.625, 0.5625, 0.625, 0.5625, 0.668, 0.5625, 0.9252, 0.5625, 0.9117, 0.5625, 0.9082, 0.5625, 0.9234, 0.5625, 0.7969, 0.5625, 0.7539, 0.5625, 0.7539, 0.5625, 0.7969, 0.5625, 0.7539, 0.5625, 0.7109, 0.5625, 0.7109, 0.5625, 0.7539, 0.5625, 0.7031, 0.5625, 0.6336, 0.5625, 0.6035, 0.5625, 0.6797, 0.5625, 0.8828, 0.5625, 0.8398, 0.5625, 0.8398, 0.5625, 0.8828, 0.5625, 0.8398, 0.5625, 0.7969, 0.5625, 0.7969, 0.5625, 0.8398, 0.5625, 0.07812, 0.5625, 0.0625, 0.5625, 0.0625, 0.5625, 0.07812, 0.5625, 0.8398, 0.5625, 0.7969, 0.5625, 0.7969, 0.5625, 0.8398, 0.5625, 0.7539, 0.5625, 0.7109, 0.5625, 0.7109, 0.5625, 0.7539, 0.5625, 0.9082, 0.5625, 0.832, 0.5625, 0.8219, 0.5625, 0.9047, 0.5625, 0.9117, 0.5625, 0.8422, 0.5625, 0.832, 0.5625, 0.9082, 0.5625, 0.7969, 0.5625, 0.7539, 0.5625, 0.7539, 0.5625, 0.7969, 0.5625, 0.2688, 0.5625, 0.2656, 0.5625, 0.2656, 0.5625, 0.2688, 0.5625, 0.5391, 0.5625, 0.4961, 0.5625, 0.4961, 0.5625, 0.5391, 0.5625, 0.3078, 0.5625, 0.2883, 0.5625, 0.2793, 0.5625, 0.293, 0.5625, 0.6035, 0.5625, 0.5273, 0.5625, 0.4906, 0.5625, 0.5734, 0.5625, 0.6336, 0.5625, 0.5641, 0.5625, 0.5273, 0.5625, 0.6035, 0.5625, 0.9234, 0.5625, 0.9082, 0.5625, 0.9047, 0.5625, 0.9217, 0.5625, 0.2656, 0.5625, 0.2625, 0.5625, 0.2625, 0.5625, 0.2656, 0.5312, 0.1875, 0.5625, 0.1875, 0.5625, 0.2031, 0.5625, 0.2188, 0.5625, 0.2344, 0.5625, 0.2375, 0.5312, 0.2375, 0.5625, 0.2344, 0.5625, 0.2188, 0.5625, 0.2188, 0.5625, 0.2344, 0.5625, 0.2031, 0.5625, 0.1875, 0.5625, 0.1875, 0.5625, 0.2031, 0.5625, 0.4531, 0.5625, 0.4102, 0.5625, 0.4102, 0.5625, 0.4531, 0.5625, 0.3672, 0.5625, 0.3242, 0.5625, 0.3242, 0.5625, 0.3672, 0.5625, 0.1406, 0.5625, 0.125, 0.5625, 0.125, 0.5625, 0.1406, 0.5625, 0.625, 0.5625, 0.582, 0.5625, 0.582, 0.5625, 0.625, 0.5625, 0.3469, 0.5625, 0.3273, 0.5625, 0.3066, 0.5625, 0.3203, 0.5625, 0.04688, 0.5625, 0.03125, 0.5625, 0.03125, 0.5625, 0.04688, 0.5625, 0.03125, 0.5625, 0.01562, 0.5625, 0.01562, 0.5625, 0.03125, 0.5, 0.95, 0.5, 0.9875, 0.5, 0.9875, 0.5, 0.95, 0.5625, 0.3066, 0.5625, 0.293, 0.5625, 0.2781, 0.5625, 0.2859, 0.5625, 0.3273, 0.5625, 0.3078, 0.5625, 0.293, 0.5625, 0.3066, 0.5625, 0.5273, 0.5625, 0.4512, 0.5625, 0.4078, 0.5625, 0.4906, 0.5625, 0.1719, 0.5625, 0.1562, 0.5625, 0.1562, 0.5625, 0.1719, 0.5625, 0.1562, 0.5625, 0.1406, 0.5625, 0.1406, 0.5625, 0.1562, 0.5625, 0.1406, 0.5625, 0.125, 0.5625, 0.125, 0.5625, 0.1406, 0.5625, 0.3242, 0.5625, 0.3156, 0.5625, 0.3156, 0.5625, 0.3242, 0.5625, 0.3242, 0.5625, 0.3156, 0.5625, 0.3156, 0.5625, 0.3242, 0.5625, 0.5078, 0.5625, 0.5219, 0.5625, 0.5013, 0.5625, 0.4844, 0.5, 0.9875, 0.5, 0.9875, 0.5, 1.0, 0.5125, 0.2625, 0.5, 0.2625, 0.5, 0.2375, 0.5125, 0.5125, 0.5, 0.5125, 0.5, 0.4875, 0.5125, 0.4875, 0.5125, 0.7625, 0.5, 0.7625, 0.5, 0.7375, 0.5125, 0.7375, 0.5625, 0.5013, 0.55, 0.5125, 0.55, 0.4875, 0.5625, 0.7487, 0.55, 0.7625, 0.55, 0.7375, 0.5125, 0.875, 0.5125, 0.8875, 0.5, 0.875, 0.55, 0.8875, 0.5625, 0.8625, 0.5625, 0.85, 0.5312, 0.9875, 0.5312, 1.0, 0.5188, 0.9875, 0.5188, 0.7625, 0.5312, 0.7375, 0.5437, 0.7625, 0.5, 0.95, 0.5, 0.9375, 0.5, 0.9375, 0.5, 0.9375, 0.5, 0.95, 0.5, 0.7, 0.5, 0.6562, 0.5125, 0.6875, 0.5, 0.45, 0.5, 0.4437, 0.5125, 0.4375, 0.5, 0.8125, 0.5, 0.8, 0.5, 0.8, 0.5, 0.8125, 0.5, 0.5437, 0.5, 0.55, 0.5125, 0.5625, 0.5, 0.3063, 0.5, 0.3, 0.5125, 0.3125, 0.5625, 0.9062, 0.55, 0.95, 0.55, 0.925, 0.5625, 0.7937, 0.5625, 0.825, 0.55, 0.8, 0.5188, 0.8875, 0.5188, 0.8625, 0.5438, 0.8625, 0.5437, 0.8875, 0.5437, 0.825, 0.5188, 0.825, 0.5188, 0.8, 0.5438, 0.8, 0.5437, 0.95, 0.5188, 0.95, 0.5188, 0.925, 0.5438, 0.925, 0.5, 0.3, 0.5, 0.3062, 0.5, 0.2921, 0.5, 0.2375, 0.5, 0.2625, 0.5, 0.2516, 0.5, 0.0375, 0.5, 0.0125, 0.5, 0.04837, 0.5, 0.15, 0.5, 0.1579, 0.5, 0.1937, 0.5, 0.1875, 0.5, 0.2125, 0.5, 0.1796, 0.5, 0.7375, 0.5, 0.7125, 0.5, 0.7016, 0.5, 0.7, 0.5, 0.6671, 0.5, 0.6562, 0.5, 0.6, 0.5, 0.5563, 0.5, 0.5921, 0.5, 0.4875, 0.5, 0.5125, 0.5, 0.4984, 0.5, 0.45, 0.5, 0.4579, 0.5, 0.4438, 0.5, 0.55, 0.5, 0.5437, 0.5, 0.5329, 0.5625, 0.9252, 0.5625, 0.9813, 0.5625, 0.9344, 0.5625, 0.2691, 0.5625, 0.2625, 0.5625, 0.2375, 0.5625, 0.0, 0.5625, 0.0125, 0.5625, 0.0125, 0.5625, 0.284, 0.5625, 0.3156, 0.5625, 0.2688, 0.5438, 0.0, 0.5625, 0.0, 0.5625, 0.0125, 0.5312, 0.0125, 0.5312, 0.2625, 0.5125, 0.2625, 0.5, 0.2375, 0.5312, 0.2375, 0.5312, 0.5125, 0.5125, 0.5125, 0.5125, 0.4875, 0.5312, 0.4875, 0.5188, 0.7625, 0.5125, 0.7625, 0.5125, 0.7375, 0.5312, 0.7375, 0.5125, 0.95, 0.5125, 0.9875, 0.5, 0.9875, 0.5, 0.95, 0.5125, 0.6875, 0.5125, 0.7375, 0.5, 0.7375, 0.5, 0.7, 0.5125, 0.4375, 0.5125, 0.4875, 0.5, 0.4875, 0.5, 0.45, 0.5125, 0.825, 0.5125, 0.8625, 0.5, 0.875, 0.5, 0.8125, 0.5125, 0.5625, 0.5125, 0.625, 0.5, 0.6, 0.5, 0.5437, 0.5125, 0.3125, 0.5125, 0.375, 0.5, 0.375, 0.5, 0.3063, 0.5188, 0.8875, 0.5125, 0.8875, 0.5125, 0.8625, 0.5188, 0.8625, 0.5625, 0.7281, 0.5625, 0.7487, 0.55, 0.7375, 0.55, 0.7188, 0.5625, 0.5906, 0.5625, 0.625, 0.55, 0.625, 0.55, 0.5938, 0.5625, 0.4844, 0.5625, 0.5013, 0.55, 0.4875, 0.55, 0.4688, 0.5625, 0.3719, 0.5625, 0.4, 0.55, 0.375, 0.55, 0.3438, 0.5125, 0.9875, 0.5188, 0.9875, 0.5312, 1.0, 0.5, 1.0, 0.5625, 0.2625, 0.5312, 0.2625, 0.5312, 0.2375, 0.5625, 0.2375, 0.55, 0.5125, 0.5312, 0.5125, 0.5312, 0.4875, 0.55, 0.4875, 0.55, 0.7625, 0.5437, 0.7625, 0.5312, 0.7375, 0.55, 0.7375, 0.5125, 0.8875, 0.5125, 0.925, 0.5, 0.925, 0.5, 0.875, 0.5125, 0.625, 0.5125, 0.6875, 0.5, 0.6562, 0.5, 0.6, 0.5125, 0.375, 0.5125, 0.4375, 0.5, 0.4437, 0.5, 0.375, 0.5125, 0.7625, 0.5125, 0.8, 0.5, 0.8, 0.5, 0.7625, 0.5125, 0.5125, 0.5125, 0.5625, 0.5, 0.55, 0.5, 0.5125, 0.5125, 0.2625, 0.5125, 0.3125, 0.5, 0.3, 0.5, 0.2625, 0.5625, 0.8781, 0.5625, 0.9062, 0.55, 0.925, 0.55, 0.9063, 0.5625, 0.7656, 0.5625, 0.7937, 0.55, 0.8, 0.55, 0.7813, 0.55, 0.8875, 0.5437, 0.8875, 0.5438, 0.8625, 0.5625, 0.8625, 0.5625, 0.6594, 0.5625, 0.6938, 0.55, 0.6875, 0.55, 0.6563, 0.5625, 0.5219, 0.5625, 0.5562, 0.55, 0.5625, 0.55, 0.5313, 0.5625, 0.3156, 0.5625, 0.3438, 0.55, 0.3125, 0.55, 0.2688, 0.5437, 0.825, 0.5438, 0.8625, 0.5188, 0.8625, 0.5188, 0.825, 0.5437, 0.7625, 0.5438, 0.8, 0.5188, 0.8, 0.5188, 0.7625, 0.5188, 0.825, 0.5125, 0.825, 0.5125, 0.8, 0.5188, 0.8, 0.5625, 0.825, 0.5437, 0.825, 0.5438, 0.8, 0.55, 0.8, 0.5437, 0.95, 0.5437, 0.9875, 0.5188, 0.9875, 0.5188, 0.95, 0.5437, 0.8875, 0.5438, 0.925, 0.5188, 0.925, 0.5188, 0.8875, 0.5188, 0.95, 0.5125, 0.95, 0.5125, 0.925, 0.5188, 0.925, 0.55, 0.95, 0.5437, 0.95, 0.5438, 0.925, 0.55, 0.925, 0.5, 0.2188, 0.5, 0.2296, 0.5, 0.1937, 0.5, 0.2125, 0.5, 0.3063, 0.5, 0.3062, 0.5, 0.3, 0.5, 0.3, 0.5, 0.2625, 0.5, 0.2625, 0.5, 0.2375, 0.5, 0.2375, 0.5, 0.3062, 0.5, 0.2812, 0.5, 0.2704, 0.5, 0.2921, 0.5, 0.2171, 0.5, 0.2704, 0.5, 0.2812, 0.5, 0.1875, 0.5, 0.2625, 0.5, 0.3, 0.5, 0.2921, 0.5, 0.2516, 0.5, 0.1875, 0.5, 0.2375, 0.5, 0.2516, 0.5, 0.2171, 0.5, 0.15, 0.5, 0.0375, 0.5, 0.04837, 0.5, 0.1579, 0.5, 0.0125, 0.5, 0.0625, 0.5, 0.08288, 0.5, 0.04837, 0.5, 0.0625, 0.5, 0.1875, 0.5, 0.1796, 0.5, 0.08288, 0.5, 0.2125, 0.5, 0.1937, 0.5, 0.1579, 0.5, 0.1796, 0.5, 0.2125, 0.5, 0.2125, 0.5, 0.1875, 0.5, 0.2188, 0.5, 0.95, 0.5, 0.95, 0.5, 0.9375, 0.5, 0.9375, 0.5, 0.9875, 0.5, 0.9875, 0.5, 1.0, 0.5, 1.0, 0.5, 0.7, 0.5, 0.7375, 0.5, 0.7016, 0.5, 0.6671, 0.5, 0.7125, 0.5, 0.6, 0.5, 0.5921, 0.5, 0.7016, 0.5, 0.5312, 0.5, 0.6562, 0.5, 0.6671, 0.5, 0.5704, 0.5, 0.5704, 0.5, 0.5921, 0.5, 0.5562, 0.5, 0.5312, 0.5, 0.8125, 0.5, 0.8125, 0.5, 0.8, 0.5, 0.8, 0.5, 0.7375, 0.5, 0.7375, 0.5, 0.7625, 0.5, 0.7625, 0.5, 0.7, 0.5, 0.7, 0.5, 0.6562, 0.5, 0.6562, 0.5, 0.45, 0.5, 0.4875, 0.5, 0.4984, 0.5, 0.4579, 0.5, 0.5125, 0.5, 0.55, 0.5, 0.5329, 0.5, 0.4984, 0.5, 0.4796, 0.5, 0.5329, 0.5, 0.5437, 0.5, 0.4688, 0.5, 0.4579, 0.5, 0.4796, 0.5, 0.4688, 0.5, 0.4438, 0.5, 0.45, 0.5, 0.45, 0.5, 0.4438, 0.5, 0.4437, 0.5, 0.5125, 0.5, 0.5125, 0.5, 0.4875, 0.5, 0.4875, 0.5, 0.5437, 0.5, 0.5437, 0.5, 0.55, 0.5, 0.55, 0.5625, 0.9062, 0.5625, 0.9344, 0.55, 0.9813, 0.55, 0.95, 0.5625, 0.6938, 0.5625, 0.7281, 0.55, 0.7188, 0.55, 0.6875, 0.5625, 0.5562, 0.5625, 0.5906, 0.55, 0.5938, 0.55, 0.5625, 0.5625, 0.4563, 0.5625, 0.4844, 0.55, 0.4688, 0.55, 0.4375, 0.5625, 0.3438, 0.5625, 0.3719, 0.55, 0.3438, 0.55, 0.3125, 0.5625, 0.85, 0.5625, 0.8781, 0.55, 0.9063, 0.55, 0.8875, 0.5625, 0.7487, 0.5625, 0.7656, 0.55, 0.7813, 0.55, 0.7625, 0.5625, 0.625, 0.5625, 0.6594, 0.55, 0.6563, 0.55, 0.625, 0.5625, 0.5013, 0.5625, 0.5219, 0.55, 0.5313, 0.55, 0.5125, 0.5625, 0.7727, 0.5625, 0.8422, 0.5625, 0.8828, 0.5625, 0.8398, 0.5625, 0.01562, 0.5625, 0.03125, 0.5625, 0.03125, 0.5625, 0.01562, 0.5625, 0.3172, 0.5625, 0.3094, 0.5625, 0.1562, 0.5625, 0.1406, 0.5625, 0.07812, 0.5625, 0.09375, 0.5625, 0.09375, 0.5625, 0.07812, 0.5625, 0.6336, 0.5625, 0.7031, 0.5625, 0.7969, 0.5625, 0.7539, 0.5625, 0.2883, 0.5625, 0.3078, 0.5625, 0.3672, 0.5625, 0.3242, 0.5625, 0.04688, 0.5625, 0.0625, 0.5625, 0.0625, 0.5625, 0.04688, 0.5625, 0.2859, 0.5625, 0.2781, 0.5625, 0.2188, 0.5625, 0.2031, 0.5625, 0.2766, 0.5625, 0.284, 0.5625, 0.2688, 0.5625, 0.2656, 0.5625, 0.3016, 0.5625, 0.2937, 0.5625, 0.1875, 0.5625, 0.1719, 0.5625, 0.1094, 0.5625, 0.125, 0.5625, 0.125, 0.5625, 0.1094, 0.5625, 0.9234, 0.5625, 0.9217, 0.5625, 0.9875, 0.5625, 0.9844, 0.5625, 0.2703, 0.5625, 0.2691, 0.5625, 0.2375, 0.5625, 0.2344, 0.5625, 0.9117, 0.5625, 0.9252, 0.5625, 0.9344, 0.5625, 0.9258, 0.5625, 0.4062, 0.5625, 0.375, 0.5625, 0.4, 0.5625, 0.4281, 0.5625, 0.8438, 0.5625, 0.825, 0.5625, 0.7937, 0.5625, 0.8219, 0.5625, 0.4375, 0.5625, 0.4062, 0.5625, 0.4281, 0.5625, 0.4563, 0.5625, 0.8625, 0.5625, 0.8438, 0.5625, 0.8219, 0.5625, 0.85, 0.5625, 0.2688, 0.5625, 0.2688, 0.5625, 0.3156, 0.5625, 0.3156, 0.5625, 0.4945, 0.5625, 0.5641, 0.5625, 0.7109, 0.5625, 0.668, 0.5625, 0.4055, 0.5625, 0.425, 0.5625, 0.625, 0.5625, 0.582, 0.5625, 0.3664, 0.5625, 0.3859, 0.5625, 0.5391, 0.5625, 0.4961, 0.5625, 0.0125, 0.5625, 0.0125, 0.5625, 0.0, 0.5625, 0.0, 0.5625, 0.9344, 0.5625, 0.9344, 0.5625, 0.9813, 0.5625, 0.9813, 0.5625, 0.2375, 0.5625, 0.2375, 0.5625, 0.2625, 0.5625, 0.2625, 0.5625, 0.3273, 0.5625, 0.3469, 0.5625, 0.4531, 0.5625, 0.4102, 0.5625, 0.7031, 0.5625, 0.7727, 0.5625, 0.8398, 0.5625, 0.7969, 0.5625, 0.0125, 0.5625, 0.01562, 0.5625, 0.01562, 0.5625, 0.0125, 0.5625, 0.325, 0.5625, 0.3172, 0.5625, 0.1406, 0.5625, 0.125, 0.5625, 0.0625, 0.5625, 0.07812, 0.5625, 0.07812, 0.5625, 0.0625, 0.5625, 0.5641, 0.5625, 0.6336, 0.5625, 0.7539, 0.5625, 0.7109, 0.5625, 0.284, 0.5625, 0.2883, 0.5625, 0.3242, 0.5625, 0.3156, 0.5625, 0.03125, 0.5625, 0.04688, 0.5625, 0.04688, 0.5625, 0.03125, 0.5625, 0.2937, 0.5625, 0.2859, 0.5625, 0.2031, 0.5625, 0.1875, 0.5625, 0.2691, 0.5625, 0.2766, 0.5625, 0.2656, 0.5625, 0.2625, 0.5625, 0.3094, 0.5625, 0.3016, 0.5625, 0.1719, 0.5625, 0.1562, 0.5625, 0.09375, 0.5625, 0.1094, 0.5625, 0.1094, 0.5625, 0.09375, 0.5625, 0.9252, 0.5625, 0.9234, 0.5625, 0.9844, 0.5625, 0.9813, 0.5625, 0.2781, 0.5625, 0.2703, 0.5625, 0.2344, 0.5625, 0.2188, 0.5625, 0.8422, 0.5625, 0.9117, 0.5625, 0.9258, 0.5625, 0.8828, 0.5625, 0.2687, 0.5625, 0.2688, 0.5625, 0.3156, 0.5625, 0.3156, 0.5625, 0.425, 0.5625, 0.4945, 0.5625, 0.668, 0.5625, 0.625, 0.5625, 0.3859, 0.5625, 0.4055, 0.5625, 0.582, 0.5625, 0.5391, 0.5625, 0.3469, 0.5625, 0.3664, 0.5625, 0.4961, 0.5625, 0.4531, 0.5625, 0.0125, 0.5625, 0.0125, 0.5625, 0.0, 0.5625, 0.0, 0.5625, 0.9344, 0.5625, 0.9344, 0.5625, 0.9813, 0.5625, 0.9812, 0.5625, 0.2375, 0.5625, 0.2375, 0.5625, 0.2625, 0.5625, 0.2625, 0.5625, 0.3078, 0.5625, 0.3273, 0.5625, 0.4102, 0.5625, 0.3672, 0.5312, 0.0125, 0.5625, 0.0125, 0.5625, 0.01562, 0.5625, 0.03125, 0.5625, 0.04688, 0.5625, 0.0625, 0.5312, 0.0625, 0.5125, 0.1875, 0.5312, 0.1875, 0.5312, 0.2375, 0.5, 0.2375, 0.5, 0.2375, 0.5, 0.1875, 0.5, 0.1875, 0.5, 0.2063, 0.5, 0.0125, 0.5312, 0.0125, 0.5312, 0.0625, 0.5125, 0.0625, 0.5, 0.0625, 0.5, 0.0625, 0.5, 0.0625, 0.5, 0.0125, 0.5125, 0.0625, 0.5125, 0.125, 0.5, 0.15, 0.5, 0.09375, 0.5125, 0.125, 0.5125, 0.1875, 0.5, 0.2063, 0.5, 0.15, 0.5, 0.09375, 0.5, 0.15, 0.5, 0.25, 0.5, 0.2188])
me_cube_005.update()

# ---- objects
ob_cube = bpy.data.objects.new('Cube', me_cube_005)

# ---- transforms, parenting, visibility, modifiers, constraints
ob_cube.location = (0.0, 0.0, 0.0)

# ---- collection membership
col_collection.objects.link(ob_cube)

# ---- scene / render settings (as saved in the file)
scene.frame_start = 1; scene.frame_end = 250; scene.frame_set(198)
scene.render.engine = 'BLENDER_EEVEE_NEXT'
scene.cycles.sampling_pattern = 'TABULATED_SOBOL'
scene.view_settings.view_transform = 'Filmic'
bpy.context.view_layer.update()

# ---- added for rendering (the .blend has no active camera and no usable light): camera, sun
cam_auto = bpy.data.cameras.new('AutoCamera')
cam_auto.lens = 50.0
cam_auto.sensor_width = 36.0
cam_auto.clip_end = 1000.0
ob_auto_camera = bpy.data.objects.new('AutoCamera', cam_auto)
scene.collection.objects.link(ob_auto_camera)
ob_auto_camera.location = (5.165, -4.99621, 5.08081)
ob_auto_camera.rotation_euler = (1.09748, -7.21219e-08, 0.694738)
scene.camera = ob_auto_camera
light_auto_sun = bpy.data.lights.new('AutoSun', 'SUN')
light_auto_sun.energy = 3.0
light_auto_sun.angle = 0.0523599
ob_auto_sun = bpy.data.objects.new('AutoSun', light_auto_sun)
scene.collection.objects.link(ob_auto_sun)
ob_auto_sun.rotation_euler = (0.872665, 0.174533, 0.523599)
bpy.context.view_layer.update()
